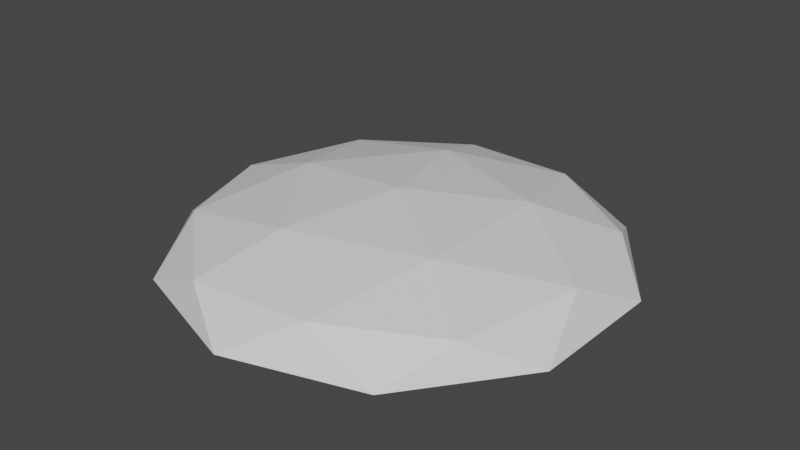 # Source: bp_sky.blend  (saved by Blender 2.91.10; exported with 4.5.12 LTS)
import bpy
from mathutils import Matrix  # noqa: F401  (used for matrix-valued properties, if any)

bpy.ops.wm.read_factory_settings(use_empty=True)
scene = bpy.context.scene
scene.name = 'Scene'

# ---- collections
col_collection = bpy.data.collections.new('Collection'); scene.collection.children.link(col_collection)

# ---- materials (node trees are filled in below, after node groups)
mat_bp_clouds = bpy.data.materials.new('bp_clouds')
mat_bp_clouds.use_transparent_shadow = False

# ---- material node trees
mat_bp_clouds.use_nodes = True; mat_bp_clouds.node_tree.nodes.clear()
_N = mat_bp_clouds.node_tree.nodes; _L = mat_bp_clouds.node_tree.links
n0 = _N.new('ShaderNodeBsdfPrincipled'); n0.name = 'Principled BSDF'; n0.location = (10, 300)
n0.distribution = 'GGX'
n0.subsurface_method = 'BURLEY'
n0.inputs[3].default_value = 1.45
n0.inputs[27].default_value = (0.0, 0.0, 0.0, 1.0)
n0.inputs[28].default_value = 1.0
n1 = _N.new('ShaderNodeOutputMaterial'); n1.name = 'Material Output'; n1.location = (300, 300)
_L.new(n0.outputs[0], n1.inputs[0])
n1.is_active_output = True

# ---- world
world_world = bpy.data.worlds.new('World'); scene.world = world_world
world_world.use_nodes = True; world_world.node_tree.nodes.clear()
_N = world_world.node_tree.nodes; _L = world_world.node_tree.links
n0 = _N.new('ShaderNodeOutputWorld'); n0.name = 'World Output'; n0.location = (300, 300)
n1 = _N.new('ShaderNodeBackground'); n1.name = 'Background'; n1.location = (10, 300)
n1.inputs[0].default_value = (0.05088, 0.05088, 0.05088, 1.0)
_L.new(n1.outputs[0], n0.inputs[0])
n0.is_active_output = True
world_world.color = (0.05088, 0.05088, 0.05088)
world_world.use_sun_shadow = False
world_world.sun_shadow_jitter_overblur = 0.0

# ---- meshes
me_cube_001 = bpy.data.meshes.new('Cube.001')
me_cube_001.from_pydata([(-5000.0, -5000.0, -5000.0), (-5000.0, -5000.0, 5000.0), (-5000.0, 5000.0, -5000.0), (-5000.0, 5000.0, 5000.0), (5000.0, -5000.0, -5000.0), (5000.0, -5000.0, 5000.0), (5000.0, 5000.0, -5000.0), (5000.0, 5000.0, 5000.0)], [], [(0, 1, 3, 2), (2, 3, 7, 6), (6, 7, 5, 4), (4, 5, 1, 0), (2, 6, 4, 0), (7, 3, 1, 5)])
_uv = me_cube_001.uv_layers.new(name='UVMap')
_uv.uv.foreach_set('vector', [0.375, 0.0, 0.625, 0.0, 0.625, 0.25, 0.375, 0.25, 0.375, 0.25, 0.625, 0.25, 0.625, 0.5, 0.375, 0.5, 0.375, 0.5, 0.625, 0.5, 0.625, 0.75, 0.375, 0.75, 0.375, 0.75, 0.625, 0.75, 0.625, 1.0, 0.375, 1.0, 0.125, 0.5, 0.375, 0.5, 0.375, 0.75, 0.125, 0.75, 0.625, 0.5, 0.875, 0.5, 0.875, 0.75, 0.625, 0.75])
me_cube_001.use_remesh_fix_poles = True
me_cube_001.use_remesh_preserve_attributes = False
me_cube_001.use_mirror_vertex_groups = False
me_cube_001.update()
me_icosphere_001 = bpy.data.meshes.new('Icosphere.001')
me_icosphere_001.from_pydata([(-1.332e+04, 4.42e+04, 4778.0), (3.792e+04, 2.633e+04, 4778.0), (3.676e+04, -2.793e+04, 4778.0), (-1.52e+04, -4.359e+04, 4778.0), (-4.616e+04, 989.9, 4778.0), (-0.05265, 0.00191, 1.322e+04), (-4.874e+04, 1.7e+04, -2052.0), (-4.942e+04, -1.489e+04, -2052.0), (1107.0, 5.16e+04, -2052.0), (-2.944e+04, 4.24e+04, -2052.0), (4.942e+04, 1.489e+04, -2052.0), (3.123e+04, 4.11e+04, -2052.0), (2.944e+04, -4.24e+04, -2052.0), (4.874e+04, -1.7e+04, -2052.0), (-3.123e+04, -4.11e+04, -2052.0), (-1107.0, -5.16e+04, -2052.0), (-3.496e+04, 2.656e+04, 5978.0), (1.446e+04, 4.146e+04, 5978.0), (4.39e+04, -941.5, 5978.0), (1.267e+04, -4.204e+04, 5978.0), (-3.607e+04, -2.504e+04, 5978.0), (-7830.0, 2.598e+04, 1.094e+04), (-2.713e+04, 581.9, 1.094e+04), (2.229e+04, 1.548e+04, 1.094e+04), (2.161e+04, -1.642e+04, 1.094e+04), (-8937.0, -2.562e+04, 1.094e+04), (-1.571e+04, 2.074e+04, 1225.0), (1.487e+04, 2.135e+04, 1225.0), (2.49e+04, -7547.0, 1225.0), (518.5, -2.602e+04, 1225.0), (-2.458e+04, -8533.0, 1225.0), (-0.03427, -0.00918, 5984.0), (-2.909e+04, -579.8, -2625.0), (-2.319e+04, -1.757e+04, -2625.0), (-9540.0, 2.749e+04, -2625.0), (-2.387e+04, 1.663e+04, -2625.0), (2.319e+04, 1.757e+04, -2625.0), (8437.0, 2.784e+04, -2625.0), (2.387e+04, -1.663e+04, -2625.0), (2.909e+04, 579.7, -2625.0), (-8437.0, -2.784e+04, -2625.0), (9540.0, -2.749e+04, -2625.0), (-2.369e+04, 7177.0, 1901.0), (-493.0, 2.474e+04, 1901.0), (2.338e+04, 8115.0, 1901.0), (1.494e+04, -1.973e+04, 1901.0), (-1.415e+04, -2.031e+04, 1901.0), (-9235.0, 1.219e+04, 4699.0), (-1.445e+04, -5015.0, 4699.0), (8742.0, 1.255e+04, 4699.0), (1.464e+04, -4436.0, 4699.0), (304.8, -1.529e+04, 4699.0)], [], [(0, 21, 16), (1, 23, 17), (2, 24, 18), (3, 25, 19), (4, 22, 20), (22, 5, 25), (22, 25, 20), (20, 25, 3), (25, 5, 24), (25, 24, 19), (19, 24, 2), (24, 5, 23), (24, 23, 18), (18, 23, 1), (23, 5, 21), (23, 21, 17), (17, 21, 0), (21, 5, 22), (21, 22, 16), (16, 22, 4), (7, 4, 20), (7, 20, 14), (14, 20, 3), (15, 3, 19), (15, 19, 12), (12, 19, 2), (13, 2, 18), (13, 18, 10), (10, 18, 1), (11, 1, 17), (11, 17, 8), (8, 17, 0), (9, 0, 16), (9, 16, 6), (6, 16, 4), (14, 3, 15), (12, 2, 13), (10, 1, 11), (8, 0, 9), (6, 4, 7), (26, 47, 42), (27, 49, 43), (28, 50, 44), (29, 51, 45), (30, 48, 46), (48, 31, 51), (48, 51, 46), (46, 51, 29), (51, 31, 50), (51, 50, 45), (45, 50, 28), (50, 31, 49), (50, 49, 44), (44, 49, 27), (49, 31, 47), (49, 47, 43), (43, 47, 26), (47, 31, 48), (47, 48, 42), (42, 48, 30), (33, 30, 46), (33, 46, 40), (40, 46, 29), (41, 29, 45), (41, 45, 38), (38, 45, 28), (39, 28, 44), (39, 44, 36), (36, 44, 27), (37, 27, 43), (37, 43, 34), (34, 43, 26), (35, 26, 42), (35, 42, 32), (32, 42, 30), (40, 29, 41), (38, 28, 39), (36, 27, 37), (34, 26, 35), (32, 30, 33)])
_uv = me_icosphere_001.uv_layers.new(name='UVMap')
_uv.uv.foreach_set('vector', [0.6721, 0.2586, 0.8146, 0.3621, 0.6141, 0.5, 1.131, 0.1094, 1.077, 0.2769, 0.8838, 0.1289, 1.415, 0.5, 1.239, 0.5, 1.32, 0.2706, 1.131, 0.8906, 1.077, 0.7231, 1.32, 0.7294, 0.6721, 0.7414, 0.8146, 0.6379, 0.8837, 0.8711, 0.8146, 0.6379, 1.004, 0.5, 1.077, 0.7231, 0.8146, 0.6379, 1.077, 0.7231, 0.8837, 0.8711, 0.8837, 0.8711, 1.077, 0.7231, 1.131, 0.8906, 1.077, 0.7231, 1.004, 0.5, 1.239, 0.5, 1.077, 0.7231, 1.239, 0.5, 1.32, 0.7294, 1.32, 0.7294, 1.239, 0.5, 1.415, 0.5, 1.239, 0.5, 1.004, 0.5, 1.077, 0.2769, 1.239, 0.5, 1.077, 0.2769, 1.32, 0.2706, 1.32, 0.2706, 1.077, 0.2769, 1.131, 0.1094, 1.077, 0.2769, 1.004, 0.5, 0.8146, 0.3621, 1.077, 0.2769, 0.8146, 0.3621, 0.8838, 0.1289, 0.8838, 0.1289, 0.8146, 0.3621, 0.6721, 0.2586, 0.8146, 0.3621, 1.004, 0.5, 0.8146, 0.6379, 0.8146, 0.3621, 0.8146, 0.6379, 0.6141, 0.5, 0.6141, 0.5, 0.8146, 0.6379, 0.6721, 0.7414, 0.7091, 0.9034, 0.6721, 0.7414, 0.8837, 0.8711, 0.7091, 0.9034, 0.8837, 0.8711, 1.006, 0.9999, 1.006, 0.9999, 0.8837, 0.8711, 1.131, 0.8906, 1.297, 0.9055, 1.131, 0.8906, 1.32, 0.7294, 1.297, 0.9055, 1.32, 0.7294, 1.48, 0.6528, 1.48, 0.6528, 1.32, 0.7294, 1.415, 0.5, 1.48, 0.3472, 1.415, 0.5, 1.32, 0.2706, 1.48, 0.3472, 1.32, 0.2706, 1.297, 0.09453, 1.297, 0.09453, 1.32, 0.2706, 1.131, 0.1094, 1.006, 9.75e-05, 1.131, 0.1094, 0.8838, 0.1289, 1.006, 9.75e-05, 0.8838, 0.1289, 0.7091, 0.09661, 0.7091, 0.09661, 0.8838, 0.1289, 0.6721, 0.2586, 0.5294, 0.3438, 0.6721, 0.2586, 0.6141, 0.5, 0.5294, 0.3438, 0.6141, 0.5, 0.5294, 0.6562, 0.5294, 0.6562, 0.6141, 0.5, 0.6721, 0.7414, 1.006, 0.9999, 1.131, 0.8906, 1.297, 0.9055, 1.48, 0.6528, 1.415, 0.5, 1.48, 0.3472, 1.297, 0.09453, 1.131, 0.1094, 1.006, 9.75e-05, 0.7091, 0.09661, 0.6721, 0.2586, 0.5294, 0.3438, 0.5294, 0.6562, 0.6721, 0.7414, 0.7091, 0.9034, 0.1701, 0.2586, 0.3126, 0.3621, 0.1121, 0.5, 0.6292, 0.1094, 0.5748, 0.2769, 0.3818, 0.1289, 0.913, 0.5, 0.7369, 0.5, 0.818, 0.2706, 0.6292, 0.8906, 0.5748, 0.7231, 0.818, 0.7294, 0.1701, 0.7414, 0.3126, 0.6379, 0.3817, 0.8711, 0.3126, 0.6379, 0.5023, 0.5, 0.5748, 0.7231, 0.3126, 0.6379, 0.5748, 0.7231, 0.3817, 0.8711, 0.3817, 0.8711, 0.5748, 0.7231, 0.6292, 0.8906, 0.5748, 0.7231, 0.5023, 0.5, 0.7369, 0.5, 0.5748, 0.7231, 0.7369, 0.5, 0.818, 0.7294, 0.818, 0.7294, 0.7369, 0.5, 0.913, 0.5, 0.7369, 0.5, 0.5023, 0.5, 0.5748, 0.2769, 0.7369, 0.5, 0.5748, 0.2769, 0.818, 0.2706, 0.818, 0.2706, 0.5748, 0.2769, 0.6292, 0.1094, 0.5748, 0.2769, 0.5023, 0.5, 0.3126, 0.3621, 0.5748, 0.2769, 0.3126, 0.3621, 0.3818, 0.1289, 0.3818, 0.1289, 0.3126, 0.3621, 0.1701, 0.2586, 0.3126, 0.3621, 0.5023, 0.5, 0.3126, 0.6379, 0.3126, 0.3621, 0.3126, 0.6379, 0.1121, 0.5, 0.1121, 0.5, 0.3126, 0.6379, 0.1701, 0.7414, 0.2071, 0.9034, 0.1701, 0.7414, 0.3817, 0.8711, 0.2071, 0.9034, 0.3817, 0.8711, 0.5041, 0.9999, 0.5041, 0.9999, 0.3817, 0.8711, 0.6292, 0.8906, 0.7947, 0.9055, 0.6292, 0.8906, 0.818, 0.7294, 0.7947, 0.9055, 0.818, 0.7294, 0.9783, 0.6528, 0.9783, 0.6528, 0.818, 0.7294, 0.913, 0.5, 0.9783, 0.3472, 0.913, 0.5, 0.818, 0.2706, 0.9783, 0.3472, 0.818, 0.2706, 0.7947, 0.09453, 0.7947, 0.09453, 0.818, 0.2706, 0.6292, 0.1094, 0.5041, 9.75e-05, 0.6292, 0.1094, 0.3818, 0.1289, 0.5041, 9.75e-05, 0.3818, 0.1289, 0.2071, 0.09661, 0.2071, 0.09661, 0.3818, 0.1289, 0.1701, 0.2586, 0.02744, 0.3438, 0.1701, 0.2586, 0.1121, 0.5, 0.02744, 0.3438, 0.1121, 0.5, 0.02744, 0.6562, 0.02744, 0.6562, 0.1121, 0.5, 0.1701, 0.7414, 0.5041, 0.9999, 0.6292, 0.8906, 0.7947, 0.9055, 0.9783, 0.6528, 0.913, 0.5, 0.9783, 0.3472, 0.7947, 0.09453, 0.6292, 0.1094, 0.5041, 9.75e-05, 0.2071, 0.09661, 0.1701, 0.2586, 0.02744, 0.3438, 0.02744, 0.6562, 0.1701, 0.7414, 0.2071, 0.9034])
me_icosphere_001.materials.append(mat_bp_clouds)
me_icosphere_001.use_remesh_fix_poles = True
me_icosphere_001.use_remesh_preserve_attributes = False
me_icosphere_001.use_mirror_vertex_groups = False
me_icosphere_001.update()

# ---- objects
ob_frame = bpy.data.objects.new('frame', None)
ob_level_scale = bpy.data.objects.new('level scale', me_cube_001)
ob_skybox = bpy.data.objects.new('skybox', me_icosphere_001)

# ---- transforms, parenting, visibility, modifiers, constraints
ob_frame.location = (0.0, 0.0, 0.0)
ob_frame.lineart.crease_threshold = 0.0
ob_level_scale.location = (0.0, 0.0, 0.0)
ob_level_scale.lineart.crease_threshold = 0.0
ob_skybox.parent = ob_frame
ob_skybox.location = (0.0, 0.0, 2604.0)
ob_skybox.scale = (1.774, 1.774, 1.774)
ob_skybox.lineart.crease_threshold = 0.0
_m = ob_skybox.modifiers.new('Triangulate', 'TRIANGULATE')

# ---- collection membership
col_collection.objects.link(ob_frame)
col_collection.objects.link(ob_level_scale)
col_collection.objects.link(ob_skybox)

# ---- scene / render settings (as saved in the file)
scene.frame_start = 1; scene.frame_end = 250; scene.frame_set(1)
scene.render.engine = 'BLENDER_EEVEE_NEXT'
scene.cycles.use_denoising = False
scene.cycles.samples = 128
scene.cycles.sampling_pattern = 'TABULATED_SOBOL'
scene.cycles.use_adaptive_sampling = False
scene.cycles.use_light_tree = False
scene.view_settings.view_transform = 'Filmic'
bpy.context.view_layer.update()

# ---- added for rendering (the .blend has no active camera and no usable light): camera, sun
cam_auto = bpy.data.cameras.new('AutoCamera')
cam_auto.lens = 50.0
cam_auto.sensor_width = 36.0
cam_auto.clip_end = 4.14737e+06
ob_auto_camera = bpy.data.objects.new('AutoCamera', cam_auto)
scene.collection.objects.link(ob_auto_camera)
ob_auto_camera.location = (236318.0, -283582.0, 199585.0)
ob_auto_camera.rotation_euler = (1.09748, -7.21219e-08, 0.694738)
scene.camera = ob_auto_camera
light_auto_sun = bpy.data.lights.new('AutoSun', 'SUN')
light_auto_sun.energy = 3.0
light_auto_sun.angle = 0.0523599
ob_auto_sun = bpy.data.objects.new('AutoSun', light_auto_sun)
scene.collection.objects.link(ob_auto_sun)
ob_auto_sun.rotation_euler = (0.872665, 0.174533, 0.523599)
bpy.context.view_layer.update()
